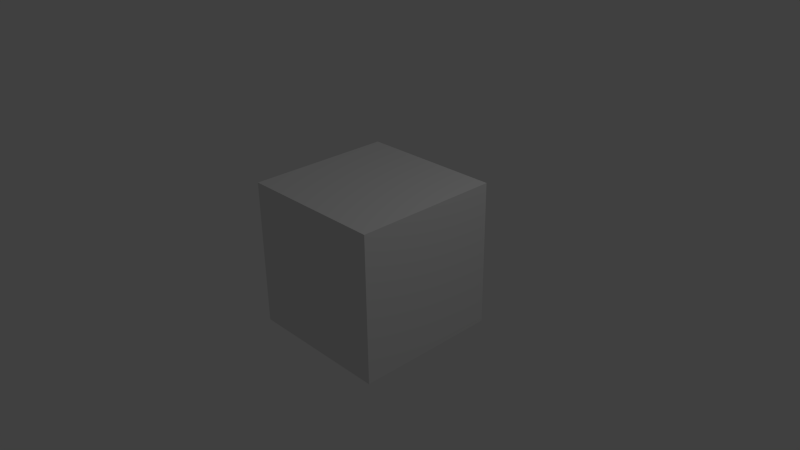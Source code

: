 # Source: weapon_bullet01.blend  (saved by Blender 2.78.0; exported with 4.5.12 LTS)
import bpy
from mathutils import Matrix  # noqa: F401  (used for matrix-valued properties, if any)

bpy.ops.wm.read_factory_settings(use_empty=True)
scene = bpy.context.scene
scene.name = 'Scene'

# ---- collections
col_collection_1 = bpy.data.collections.new('Collection 1'); scene.collection.children.link(col_collection_1)

# ---- materials (node trees are filled in below, after node groups)
mat_material = bpy.data.materials.new('Material')
mat_material.alpha_threshold = 0.0
mat_material.use_transparent_shadow = False
mat_material.roughness = 0.5
mat_material.line_color = (0.0, 0.0, 0.0, 1.0)

# ---- material node trees

# ---- world
world_world = bpy.data.worlds.new('World'); scene.world = world_world
world_world.color = (0.05088, 0.05088, 0.05088)
world_world.use_sun_shadow = False
world_world.sun_shadow_jitter_overblur = 0.0
world_world.cycles.sampling_method = 'NONE'
world_world.cycles.sample_map_resolution = 256

# ---- cameras
cam_camera = bpy.data.cameras.new('Camera')
cam_camera.clip_end = 100.0
cam_camera.lens = 35.0
cam_camera.sensor_width = 32.0
cam_camera.sensor_height = 18.0
cam_camera.ortho_scale = 7.314
cam_camera.dof.focus_distance = 0.0
cam_camera.dof.aperture_fstop = 128.0

# ---- lights
light_lamp = bpy.data.lights.new('Lamp', 'POINT')
light_lamp.transmission_factor = 0.0
light_lamp.cutoff_distance = 30.0
light_lamp.energy = 100.0
light_lamp.shadow_buffer_clip_start = 1.001
light_lamp.shadow_soft_size = 0.1
light_lamp.shadow_maximum_resolution = 0.006
light_lamp.use_absolute_resolution = True
light_lamp.cycles.use_multiple_importance_sampling = False

# ---- meshes
me_cube_002 = bpy.data.meshes.new('Cube.002')
me_cube_002.from_pydata([(-0.01, -0.01, -0.01), (-0.01, 0.01, -0.01), (0.01, 0.01, -0.01), (0.01, -0.01, -0.01), (-0.01, -0.01, 0.01), (-0.01, 0.01, 0.01), (0.01, 0.01, 0.01), (0.01, -0.01, 0.01), (0.0, -0.02, 0.0)], [], [(4, 5, 1, 0), (5, 6, 2, 1), (6, 7, 3, 2), (0, 1, 2, 3), (7, 6, 5, 4), (0, 3, 8), (7, 4, 8), (3, 7, 8), (4, 0, 8)])
_uv = me_cube_002.uv_layers.new(name='UVMap')
_uv.uv.foreach_set('vector', [0.3333, 0.6667, 0.3333, 1.0, 0.0, 1.0, 0.0, 0.6667, 0.6667, 0.3333, 0.6667, 4.967e-08, 1.0, 0.0, 1.0, 0.3333, 2.484e-08, 0.5, 0.0, 0.1667, 0.3333, 0.1667, 0.3333, 0.5, 0.6667, 0.1667, 0.6667, 0.5, 0.3333, 0.5, 0.3333, 0.1667, 0.6667, 0.7357, 0.6667, 0.9714, 0.3333, 0.9714, 0.3333, 0.7357, 0.6667, 0.1667, 0.3333, 0.1667, 0.5, 0.0, 0.6667, 0.7357, 0.3333, 0.7357, 0.5, 0.5, 0.3333, 0.1667, 0.0, 0.1667, 0.1667, 0.0, 0.3333, 0.6667, 0.0, 0.6667, 0.1667, 0.5])
me_cube_002.use_remesh_preserve_volume = False
me_cube_002.use_remesh_preserve_attributes = False
me_cube_002.use_mirror_vertex_groups = False
me_cube_002.update()
me_cube = bpy.data.meshes.new('Cube')
me_cube.from_pydata([(1.0, 1.0, -1.0), (1.0, -1.0, -1.0), (-1.0, -1.0, -1.0), (-1.0, 1.0, -1.0), (1.0, 1.0, 1.0), (1.0, -1.0, 1.0), (-1.0, -1.0, 1.0), (-1.0, 1.0, 1.0)], [], [(0, 1, 2, 3), (4, 7, 6, 5), (0, 4, 5, 1), (1, 5, 6, 2), (2, 6, 7, 3), (4, 0, 3, 7)])
me_cube.materials.append(mat_material)
me_cube.use_remesh_preserve_volume = False
me_cube.use_remesh_preserve_attributes = False
me_cube.use_mirror_vertex_groups = False
me_cube.update()
arm_arm_bullet01 = bpy.data.armatures.new('arm_bullet01')  # bones are not reproduced

# ---- objects
ob_armature_bullet = bpy.data.objects.new('Armature_bullet', arm_arm_bullet01)
ob_cube_001 = bpy.data.objects.new('Cube.001', me_cube_002)
ob_cube = bpy.data.objects.new('Cube', me_cube)
ob_lamp = bpy.data.objects.new('Lamp', light_lamp)
ob_camera = bpy.data.objects.new('Camera', cam_camera)

# ---- transforms, parenting, visibility, modifiers, constraints
ob_armature_bullet.location = (0.0, 0.0, 0.0)
ob_armature_bullet.lineart.crease_threshold = 0.0
ob_cube_001.parent = ob_armature_bullet
ob_cube_001.location = (0.0, 0.0, 0.0)
ob_cube_001.lineart.crease_threshold = 0.0
_vg = ob_cube_001.vertex_groups.new(name='root')
_vg.add([0, 1, 2, 3, 4, 5, 6, 7, 8], 1.0, 'REPLACE')
_vg = ob_cube_001.vertex_groups.new(name='point')
_m = ob_cube_001.modifiers.new('Armature', 'ARMATURE')
_m.object = ob_armature_bullet
ob_cube.location = (0.0, 0.0, 0.0)
ob_cube.lock_rotations_4d = False
ob_cube.empty_display_type = 'ARROWS'
ob_cube.lineart.crease_threshold = 0.0
ob_lamp.location = (4.076, 1.005, 5.904)
ob_lamp.rotation_euler = (0.6503, 0.05522, 1.866)
ob_lamp.lock_rotations_4d = False
ob_lamp.empty_display_type = 'ARROWS'
ob_lamp.color = (0.0, 0.0, 0.0, 0.0)
ob_lamp.lineart.crease_threshold = 0.0
ob_camera.location = (7.481, -6.508, 5.344)
ob_camera.rotation_euler = (1.109, 0.01082, 0.8149)
ob_camera.lock_rotations_4d = False
ob_camera.empty_display_type = 'ARROWS'
ob_camera.color = (0.0, 0.0, 0.0, 0.0)
ob_camera.display_type = 'WIRE'
ob_camera.lineart.crease_threshold = 0.0

# ---- collection membership
col_collection_1.objects.link(ob_armature_bullet)
col_collection_1.objects.link(ob_cube_001)
col_collection_1.objects.link(ob_cube)
col_collection_1.objects.link(ob_lamp)
col_collection_1.objects.link(ob_camera)

# ---- scene / render settings (as saved in the file)
scene.camera = ob_camera
scene.frame_start = 1; scene.frame_end = 250; scene.frame_set(1)
scene.render.engine = 'BLENDER_EEVEE_NEXT'
scene.render.resolution_percentage = 50
scene.render.dither_intensity = 0.0
scene.cycles.use_denoising = False
scene.cycles.samples = 10
scene.cycles.sampling_pattern = 'TABULATED_SOBOL'
scene.cycles.light_sampling_threshold = 0.0
scene.cycles.use_adaptive_sampling = False
scene.cycles.use_light_tree = False
scene.cycles.blur_glossy = 0.0
scene.cycles.volume_bounces = 1
scene.cycles.pixel_filter_type = 'GAUSSIAN'
scene.cycles.sample_clamp_indirect = 0.0
scene.view_settings.view_transform = 'Standard'
bpy.context.view_layer.update()
